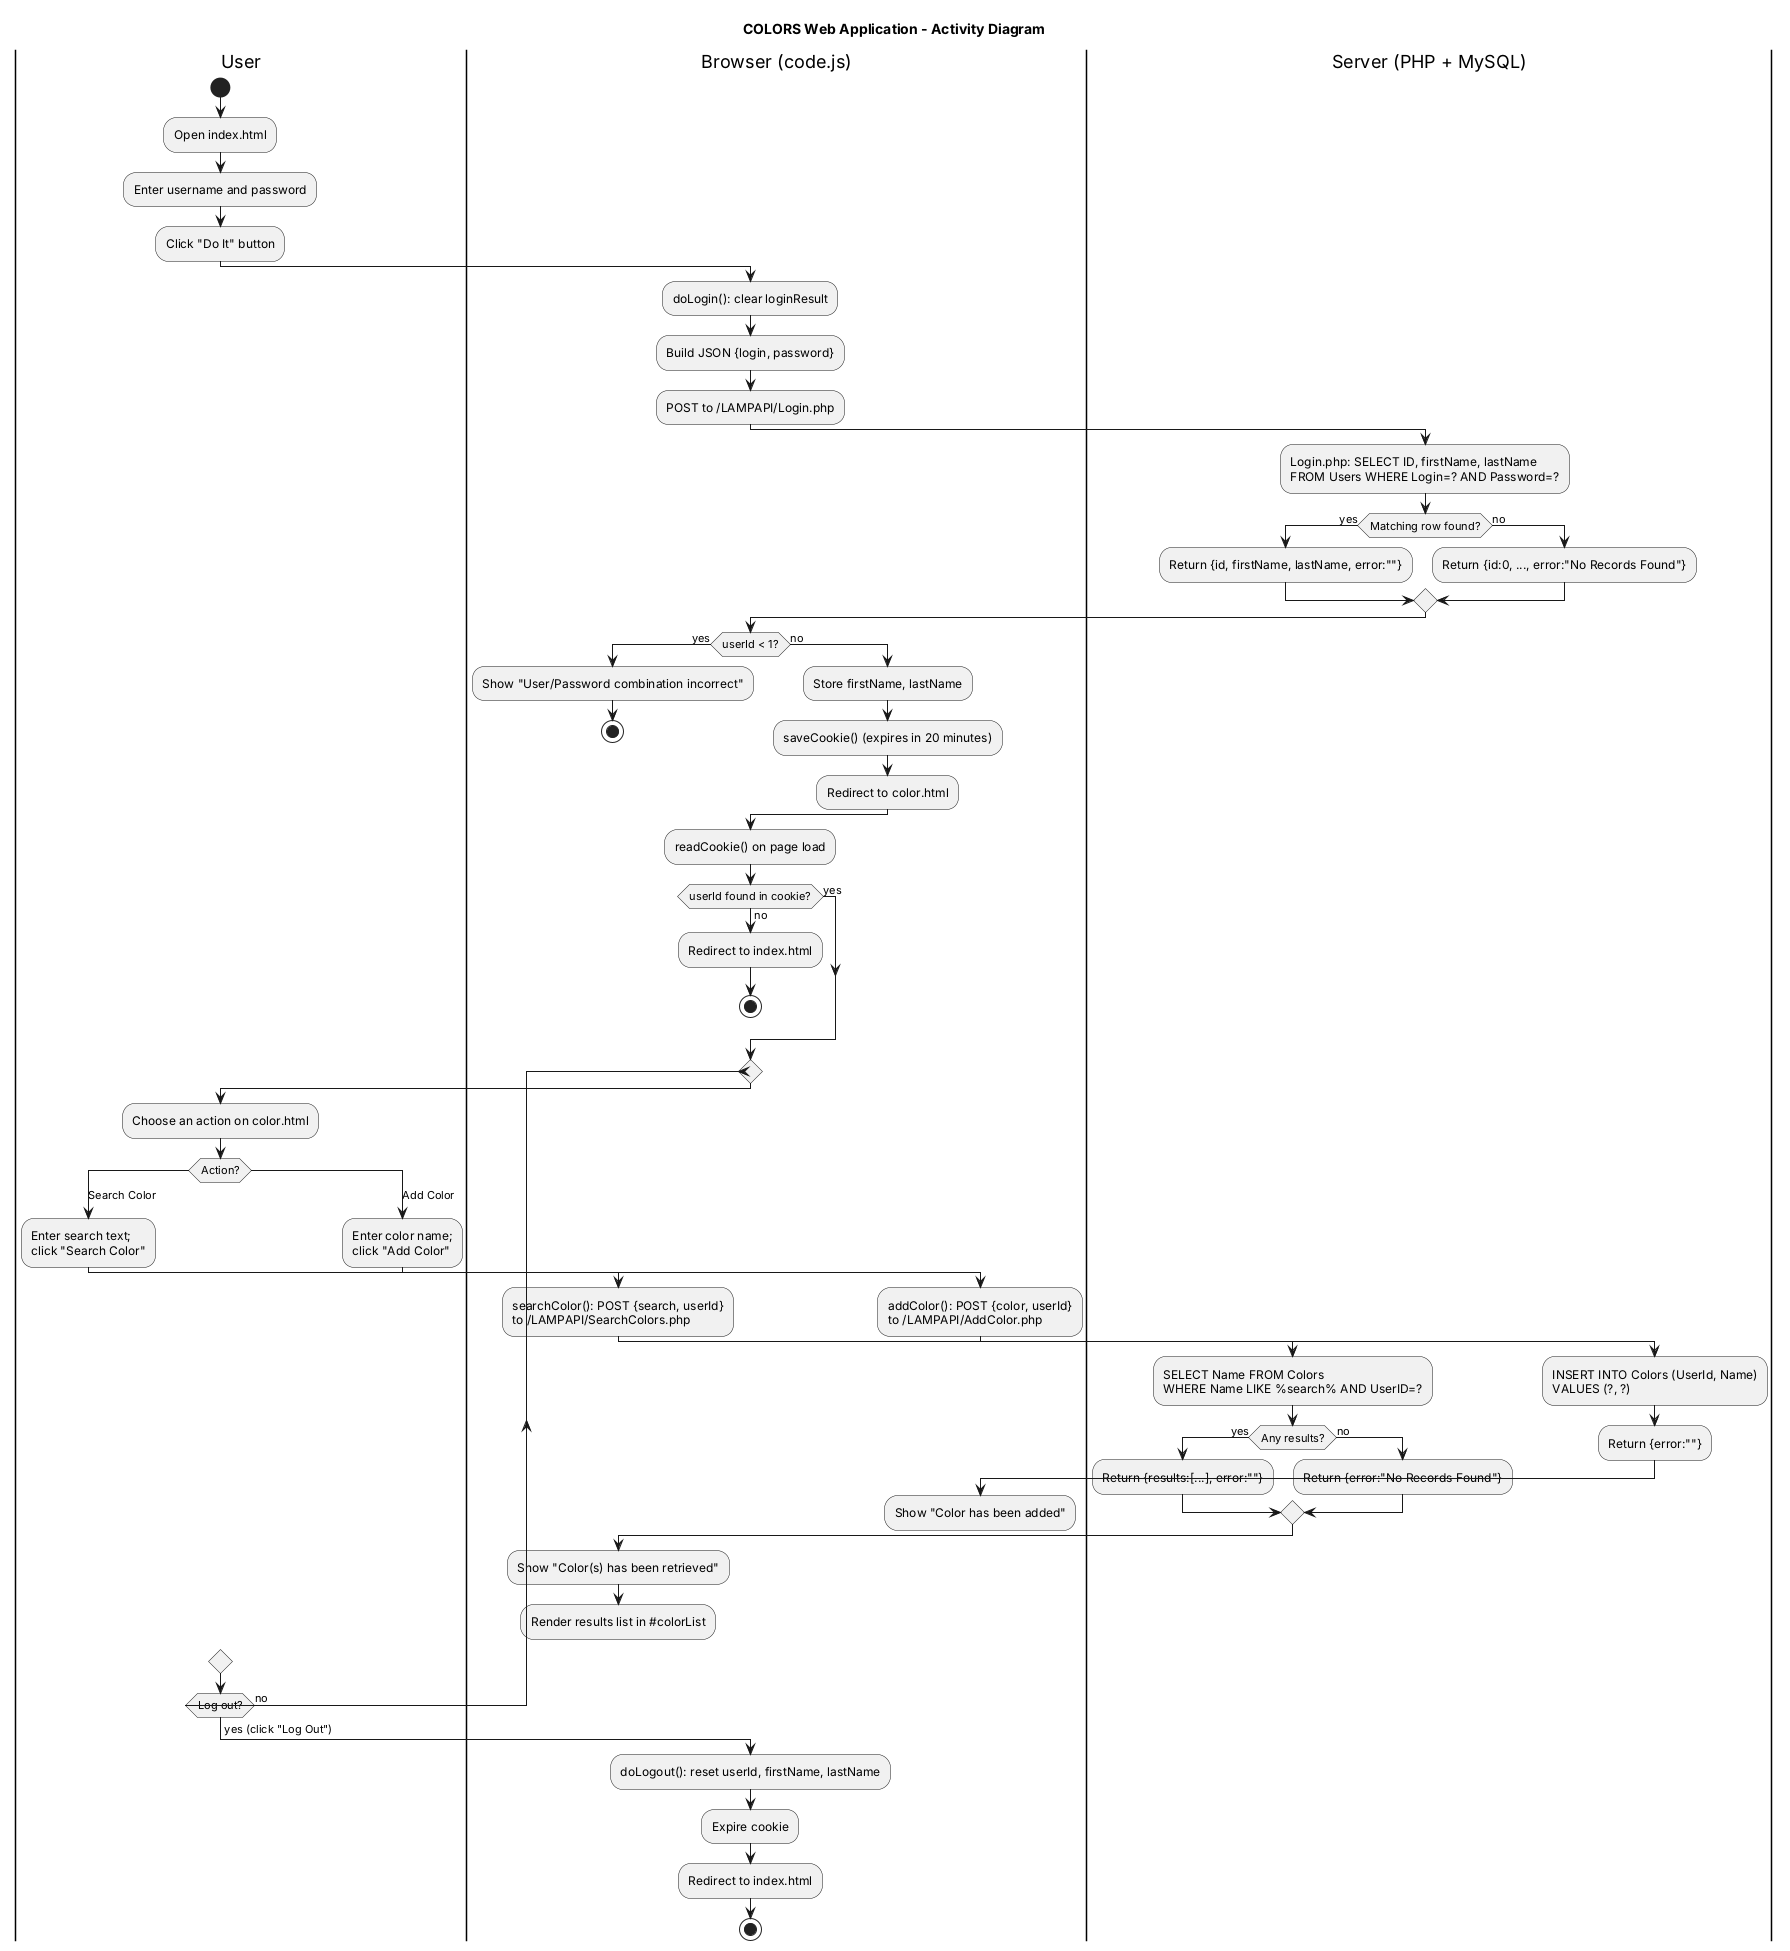

The diagram above was rendered by PlantUML. Its source (embedded in the PNG):
@startuml activity
' COLORS web application - Activity Diagram
' Models the full user session: login -> add/search colors -> logout
' Derived from public/js/code.js and api/Login.php, AddColor.php, SearchColors.php

title COLORS Web Application - Activity Diagram

|User|
start
:Open index.html;
:Enter username and password;
:Click "Do It" button;

|Browser (code.js)|
:doLogin(): clear loginResult;
:Build JSON {login, password};
:POST to /LAMPAPI/Login.php;

|Server (PHP + MySQL)|
:Login.php: SELECT ID, firstName, lastName\nFROM Users WHERE Login=? AND Password=?;
if (Matching row found?) then (yes)
  :Return {id, firstName, lastName, error:""};
else (no)
  :Return {id:0, ..., error:"No Records Found"};
endif

|Browser (code.js)|
if (userId < 1?) then (yes)
  :Show "User/Password combination incorrect";
  stop
else (no)
  :Store firstName, lastName;
  :saveCookie() (expires in 20 minutes);
  :Redirect to color.html;
endif

:readCookie() on page load;
if (userId found in cookie?) then (no)
  :Redirect to index.html;
  stop
else (yes)
endif

repeat
  |User|
  :Choose an action on color.html;
  switch (Action?)
  case (Search Color)
    :Enter search text;\nclick "Search Color";
    |Browser (code.js)|
    :searchColor(): POST {search, userId}\nto /LAMPAPI/SearchColors.php;
    |Server (PHP + MySQL)|
    :SELECT Name FROM Colors\nWHERE Name LIKE %search% AND UserID=?;
    if (Any results?) then (yes)
      :Return {results:[...], error:""};
    else (no)
      :Return {error:"No Records Found"};
    endif
    |Browser (code.js)|
    :Show "Color(s) has been retrieved";
    :Render results list in #colorList;
  case (Add Color)
    |User|
    :Enter color name;\nclick "Add Color";
    |Browser (code.js)|
    :addColor(): POST {color, userId}\nto /LAMPAPI/AddColor.php;
    |Server (PHP + MySQL)|
    :INSERT INTO Colors (UserId, Name)\nVALUES (?, ?);
    :Return {error:""};
    |Browser (code.js)|
    :Show "Color has been added";
  endswitch
  |User|
repeat while (Log out?) is (no)
-> yes (click "Log Out");
|Browser (code.js)|
:doLogout(): reset userId, firstName, lastName;
:Expire cookie;
:Redirect to index.html;
stop

@enduml